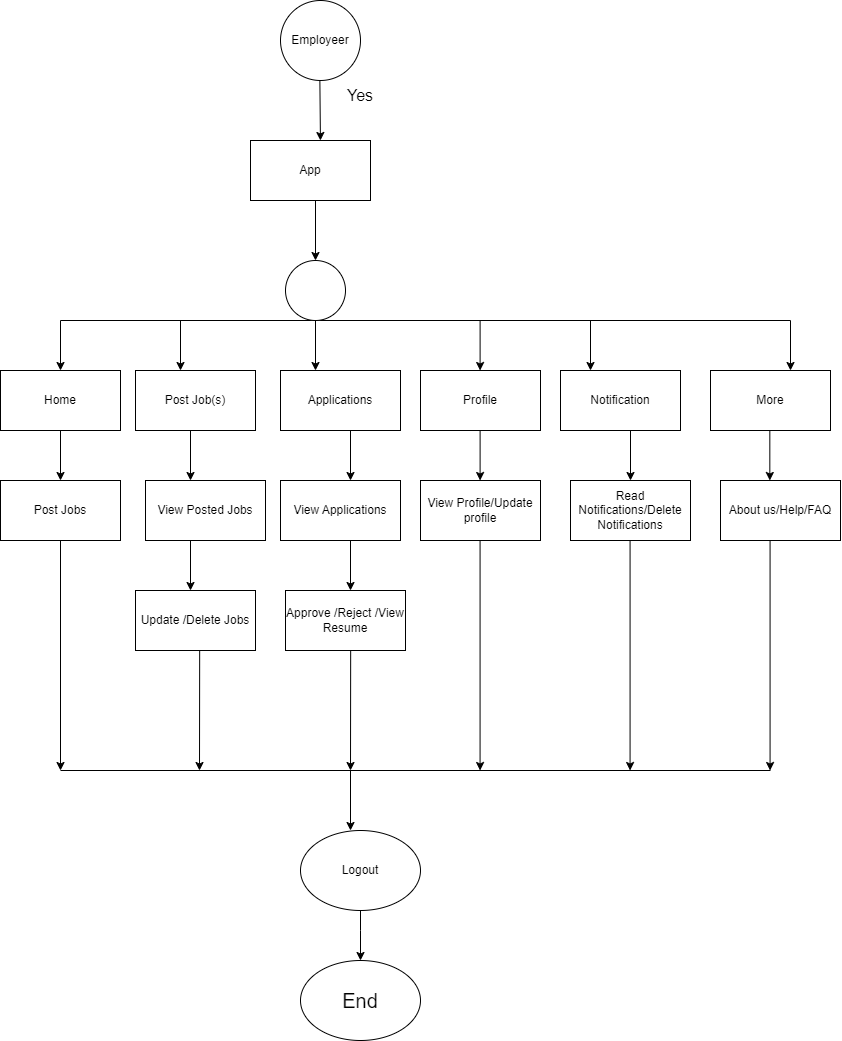

The diagram above was exported from draw.io. Its source (the exported page's mxGraphModel, read from the mxfile embedded in the PNG):
<mxGraphModel dx="1985" dy="803" grid="1" gridSize="10" guides="1" tooltips="1" connect="1" arrows="1" fold="1" page="1" pageScale="1" pageWidth="1390" pageHeight="980" math="0" shadow="0">
  <root>
    <mxCell id="0" />
    <mxCell id="1" parent="0" />
    <mxCell id="-Oge4ZInYXaSP1xSd-op-142" value="" style="endArrow=classic;html=1;rounded=0;entryX=0.5;entryY=0;entryDx=0;entryDy=0;" parent="1" edge="1">
      <mxGeometry width="50" height="50" relative="1" as="geometry">
        <mxPoint x="329.37" y="430" as="sourcePoint" />
        <mxPoint x="329.93" y="490" as="targetPoint" />
      </mxGeometry>
    </mxCell>
    <mxCell id="-Oge4ZInYXaSP1xSd-op-143" value="App" style="rounded=0;whiteSpace=wrap;html=1;" parent="1" vertex="1">
      <mxGeometry x="260" y="490" width="120" height="60" as="geometry" />
    </mxCell>
    <mxCell id="-Oge4ZInYXaSP1xSd-op-153" value="" style="endArrow=none;html=1;rounded=0;" parent="1" edge="1">
      <mxGeometry width="50" height="50" relative="1" as="geometry">
        <mxPoint x="70" y="670" as="sourcePoint" />
        <mxPoint x="800" y="670" as="targetPoint" />
      </mxGeometry>
    </mxCell>
    <mxCell id="-Oge4ZInYXaSP1xSd-op-154" value="" style="endArrow=classic;html=1;rounded=0;" parent="1" edge="1">
      <mxGeometry width="50" height="50" relative="1" as="geometry">
        <mxPoint x="70" y="670" as="sourcePoint" />
        <mxPoint x="70" y="720" as="targetPoint" />
      </mxGeometry>
    </mxCell>
    <mxCell id="-Oge4ZInYXaSP1xSd-op-155" value="" style="endArrow=classic;html=1;rounded=0;" parent="1" edge="1">
      <mxGeometry width="50" height="50" relative="1" as="geometry">
        <mxPoint x="190" y="670" as="sourcePoint" />
        <mxPoint x="190" y="720" as="targetPoint" />
      </mxGeometry>
    </mxCell>
    <mxCell id="-Oge4ZInYXaSP1xSd-op-156" value="" style="endArrow=classic;html=1;rounded=0;" parent="1" edge="1">
      <mxGeometry width="50" height="50" relative="1" as="geometry">
        <mxPoint x="325" y="670" as="sourcePoint" />
        <mxPoint x="325" y="720" as="targetPoint" />
      </mxGeometry>
    </mxCell>
    <mxCell id="-Oge4ZInYXaSP1xSd-op-157" value="" style="endArrow=classic;html=1;rounded=0;" parent="1" edge="1">
      <mxGeometry width="50" height="50" relative="1" as="geometry">
        <mxPoint x="489.6" y="670" as="sourcePoint" />
        <mxPoint x="489.6" y="720" as="targetPoint" />
      </mxGeometry>
    </mxCell>
    <mxCell id="-Oge4ZInYXaSP1xSd-op-158" value="" style="endArrow=classic;html=1;rounded=0;" parent="1" edge="1">
      <mxGeometry width="50" height="50" relative="1" as="geometry">
        <mxPoint x="600" y="670" as="sourcePoint" />
        <mxPoint x="600" y="720" as="targetPoint" />
      </mxGeometry>
    </mxCell>
    <mxCell id="-Oge4ZInYXaSP1xSd-op-159" value="Home" style="rounded=0;whiteSpace=wrap;html=1;" parent="1" vertex="1">
      <mxGeometry x="10" y="720" width="120" height="60" as="geometry" />
    </mxCell>
    <mxCell id="-Oge4ZInYXaSP1xSd-op-160" value="" style="endArrow=classic;html=1;rounded=0;" parent="1" edge="1">
      <mxGeometry width="50" height="50" relative="1" as="geometry">
        <mxPoint x="70" y="780" as="sourcePoint" />
        <mxPoint x="70" y="830" as="targetPoint" />
      </mxGeometry>
    </mxCell>
    <mxCell id="-Oge4ZInYXaSP1xSd-op-161" value="Post Jobs" style="rounded=0;whiteSpace=wrap;html=1;" parent="1" vertex="1">
      <mxGeometry x="10" y="830" width="120" height="60" as="geometry" />
    </mxCell>
    <mxCell id="-Oge4ZInYXaSP1xSd-op-162" value="Post Job(s)" style="rounded=0;whiteSpace=wrap;html=1;" parent="1" vertex="1">
      <mxGeometry x="145" y="720" width="120" height="60" as="geometry" />
    </mxCell>
    <mxCell id="-Oge4ZInYXaSP1xSd-op-163" value="Applications" style="rounded=0;whiteSpace=wrap;html=1;" parent="1" vertex="1">
      <mxGeometry x="290" y="720" width="120" height="60" as="geometry" />
    </mxCell>
    <mxCell id="-Oge4ZInYXaSP1xSd-op-164" value="Profile" style="rounded=0;whiteSpace=wrap;html=1;" parent="1" vertex="1">
      <mxGeometry x="430" y="720" width="120" height="60" as="geometry" />
    </mxCell>
    <mxCell id="-Oge4ZInYXaSP1xSd-op-165" value="Notification" style="rounded=0;whiteSpace=wrap;html=1;" parent="1" vertex="1">
      <mxGeometry x="570" y="720" width="120" height="60" as="geometry" />
    </mxCell>
    <mxCell id="-Oge4ZInYXaSP1xSd-op-166" value="" style="endArrow=classic;html=1;rounded=0;" parent="1" edge="1">
      <mxGeometry width="50" height="50" relative="1" as="geometry">
        <mxPoint x="640" y="780" as="sourcePoint" />
        <mxPoint x="640" y="830" as="targetPoint" />
      </mxGeometry>
    </mxCell>
    <mxCell id="-Oge4ZInYXaSP1xSd-op-167" value="" style="endArrow=classic;html=1;rounded=0;" parent="1" edge="1">
      <mxGeometry width="50" height="50" relative="1" as="geometry">
        <mxPoint x="489.6" y="780" as="sourcePoint" />
        <mxPoint x="489.6" y="830" as="targetPoint" />
      </mxGeometry>
    </mxCell>
    <mxCell id="-Oge4ZInYXaSP1xSd-op-168" value="" style="endArrow=classic;html=1;rounded=0;" parent="1" edge="1">
      <mxGeometry width="50" height="50" relative="1" as="geometry">
        <mxPoint x="360" y="780" as="sourcePoint" />
        <mxPoint x="360" y="830" as="targetPoint" />
      </mxGeometry>
    </mxCell>
    <mxCell id="-Oge4ZInYXaSP1xSd-op-169" value="" style="endArrow=classic;html=1;rounded=0;" parent="1" edge="1">
      <mxGeometry width="50" height="50" relative="1" as="geometry">
        <mxPoint x="200" y="780" as="sourcePoint" />
        <mxPoint x="200" y="830" as="targetPoint" />
      </mxGeometry>
    </mxCell>
    <mxCell id="-Oge4ZInYXaSP1xSd-op-170" value="More" style="rounded=0;whiteSpace=wrap;html=1;" parent="1" vertex="1">
      <mxGeometry x="720" y="720" width="120" height="60" as="geometry" />
    </mxCell>
    <mxCell id="-Oge4ZInYXaSP1xSd-op-171" value="" style="endArrow=classic;html=1;rounded=0;" parent="1" edge="1">
      <mxGeometry width="50" height="50" relative="1" as="geometry">
        <mxPoint x="800" y="670" as="sourcePoint" />
        <mxPoint x="800" y="720" as="targetPoint" />
      </mxGeometry>
    </mxCell>
    <mxCell id="-Oge4ZInYXaSP1xSd-op-172" value="View Posted Jobs" style="rounded=0;whiteSpace=wrap;html=1;" parent="1" vertex="1">
      <mxGeometry x="155" y="830" width="120" height="60" as="geometry" />
    </mxCell>
    <mxCell id="-Oge4ZInYXaSP1xSd-op-173" value="View Applications" style="rounded=0;whiteSpace=wrap;html=1;" parent="1" vertex="1">
      <mxGeometry x="290" y="830" width="120" height="60" as="geometry" />
    </mxCell>
    <mxCell id="-Oge4ZInYXaSP1xSd-op-174" value="View Profile/Update profile" style="rounded=0;whiteSpace=wrap;html=1;" parent="1" vertex="1">
      <mxGeometry x="430" y="830" width="120" height="60" as="geometry" />
    </mxCell>
    <mxCell id="-Oge4ZInYXaSP1xSd-op-175" value="Read Notifications/Delete Notifications" style="rounded=0;whiteSpace=wrap;html=1;" parent="1" vertex="1">
      <mxGeometry x="580" y="830" width="120" height="60" as="geometry" />
    </mxCell>
    <mxCell id="-Oge4ZInYXaSP1xSd-op-176" value="About us/Help/FAQ" style="rounded=0;whiteSpace=wrap;html=1;" parent="1" vertex="1">
      <mxGeometry x="730" y="830" width="120" height="60" as="geometry" />
    </mxCell>
    <mxCell id="-Oge4ZInYXaSP1xSd-op-177" value="" style="endArrow=classic;html=1;rounded=0;" parent="1" edge="1">
      <mxGeometry width="50" height="50" relative="1" as="geometry">
        <mxPoint x="779.33" y="780" as="sourcePoint" />
        <mxPoint x="779.33" y="830" as="targetPoint" />
      </mxGeometry>
    </mxCell>
    <mxCell id="-Oge4ZInYXaSP1xSd-op-179" value="" style="endArrow=classic;html=1;rounded=0;" parent="1" edge="1">
      <mxGeometry width="50" height="50" relative="1" as="geometry">
        <mxPoint x="200" y="890" as="sourcePoint" />
        <mxPoint x="200" y="940" as="targetPoint" />
      </mxGeometry>
    </mxCell>
    <mxCell id="-Oge4ZInYXaSP1xSd-op-180" value="Update /Delete Jobs" style="rounded=0;whiteSpace=wrap;html=1;" parent="1" vertex="1">
      <mxGeometry x="145" y="940" width="120" height="60" as="geometry" />
    </mxCell>
    <mxCell id="-Oge4ZInYXaSP1xSd-op-181" value="" style="endArrow=classic;html=1;rounded=0;" parent="1" edge="1">
      <mxGeometry width="50" height="50" relative="1" as="geometry">
        <mxPoint x="360" y="890" as="sourcePoint" />
        <mxPoint x="360" y="940" as="targetPoint" />
      </mxGeometry>
    </mxCell>
    <mxCell id="-Oge4ZInYXaSP1xSd-op-182" value="Approve /Reject /View Resume" style="rounded=0;whiteSpace=wrap;html=1;" parent="1" vertex="1">
      <mxGeometry x="295" y="940" width="120" height="60" as="geometry" />
    </mxCell>
    <mxCell id="-Oge4ZInYXaSP1xSd-op-183" value="" style="endArrow=classic;html=1;rounded=0;" parent="1" edge="1">
      <mxGeometry width="50" height="50" relative="1" as="geometry">
        <mxPoint x="70" y="890" as="sourcePoint" />
        <mxPoint x="70" y="1120" as="targetPoint" />
      </mxGeometry>
    </mxCell>
    <mxCell id="-Oge4ZInYXaSP1xSd-op-184" value="" style="endArrow=classic;html=1;rounded=0;" parent="1" edge="1">
      <mxGeometry width="50" height="50" relative="1" as="geometry">
        <mxPoint x="209.17" y="1000" as="sourcePoint" />
        <mxPoint x="209" y="1120" as="targetPoint" />
      </mxGeometry>
    </mxCell>
    <mxCell id="-Oge4ZInYXaSP1xSd-op-185" value="" style="endArrow=classic;html=1;rounded=0;" parent="1" edge="1">
      <mxGeometry width="50" height="50" relative="1" as="geometry">
        <mxPoint x="489.57" y="890" as="sourcePoint" />
        <mxPoint x="489.57" y="1120" as="targetPoint" />
      </mxGeometry>
    </mxCell>
    <mxCell id="-Oge4ZInYXaSP1xSd-op-186" value="" style="endArrow=classic;html=1;rounded=0;" parent="1" edge="1">
      <mxGeometry width="50" height="50" relative="1" as="geometry">
        <mxPoint x="779.5699999999999" y="890" as="sourcePoint" />
        <mxPoint x="779.5699999999999" y="1120" as="targetPoint" />
      </mxGeometry>
    </mxCell>
    <mxCell id="-Oge4ZInYXaSP1xSd-op-187" value="" style="endArrow=classic;html=1;rounded=0;" parent="1" edge="1">
      <mxGeometry width="50" height="50" relative="1" as="geometry">
        <mxPoint x="639.5699999999999" y="890" as="sourcePoint" />
        <mxPoint x="639.5699999999999" y="1120" as="targetPoint" />
      </mxGeometry>
    </mxCell>
    <mxCell id="-Oge4ZInYXaSP1xSd-op-188" value="" style="endArrow=classic;html=1;rounded=0;" parent="1" edge="1">
      <mxGeometry width="50" height="50" relative="1" as="geometry">
        <mxPoint x="360.16999999999996" y="1000" as="sourcePoint" />
        <mxPoint x="360" y="1120" as="targetPoint" />
      </mxGeometry>
    </mxCell>
    <mxCell id="-Oge4ZInYXaSP1xSd-op-189" value="" style="endArrow=none;html=1;rounded=0;" parent="1" edge="1">
      <mxGeometry width="50" height="50" relative="1" as="geometry">
        <mxPoint x="70" y="1120" as="sourcePoint" />
        <mxPoint x="780" y="1120" as="targetPoint" />
      </mxGeometry>
    </mxCell>
    <mxCell id="-Oge4ZInYXaSP1xSd-op-190" value="" style="endArrow=classic;html=1;rounded=0;" parent="1" edge="1">
      <mxGeometry width="50" height="50" relative="1" as="geometry">
        <mxPoint x="360" y="1120" as="sourcePoint" />
        <mxPoint x="360" y="1180" as="targetPoint" />
      </mxGeometry>
    </mxCell>
    <mxCell id="-Oge4ZInYXaSP1xSd-op-191" value="Logout" style="ellipse;whiteSpace=wrap;html=1;" parent="1" vertex="1">
      <mxGeometry x="310" y="1180" width="120" height="80" as="geometry" />
    </mxCell>
    <mxCell id="-Oge4ZInYXaSP1xSd-op-192" value="&lt;font style=&quot;font-size: 20px;&quot;&gt;End&lt;/font&gt;" style="ellipse;whiteSpace=wrap;html=1;" parent="1" vertex="1">
      <mxGeometry x="310" y="1310" width="120" height="80" as="geometry" />
    </mxCell>
    <mxCell id="-Oge4ZInYXaSP1xSd-op-193" value="" style="endArrow=classic;html=1;rounded=0;exitX=0.5;exitY=1;exitDx=0;exitDy=0;" parent="1" source="-Oge4ZInYXaSP1xSd-op-191" target="-Oge4ZInYXaSP1xSd-op-192" edge="1">
      <mxGeometry width="50" height="50" relative="1" as="geometry">
        <mxPoint x="420" y="1160" as="sourcePoint" />
        <mxPoint x="470" y="1110" as="targetPoint" />
        <Array as="points">
          <mxPoint x="370" y="1280" />
        </Array>
      </mxGeometry>
    </mxCell>
    <mxCell id="Q197Q-vN8egKps1HSnJV-1" value="Employeer" style="ellipse;whiteSpace=wrap;html=1;aspect=fixed;" parent="1" vertex="1">
      <mxGeometry x="290" y="350" width="80" height="80" as="geometry" />
    </mxCell>
    <mxCell id="Q197Q-vN8egKps1HSnJV-2" value="Yes" style="text;html=1;align=center;verticalAlign=middle;whiteSpace=wrap;rounded=0;fontSize=16;" parent="1" vertex="1">
      <mxGeometry x="340" y="430" width="60" height="30" as="geometry" />
    </mxCell>
    <mxCell id="W34PDxPSB1UdNrzoeLgc-1" value="" style="ellipse;whiteSpace=wrap;html=1;aspect=fixed;" vertex="1" parent="1">
      <mxGeometry x="295" y="610" width="60" height="60" as="geometry" />
    </mxCell>
    <mxCell id="W34PDxPSB1UdNrzoeLgc-2" value="" style="endArrow=classic;html=1;rounded=0;entryX=0.5;entryY=0;entryDx=0;entryDy=0;" edge="1" parent="1" target="W34PDxPSB1UdNrzoeLgc-1">
      <mxGeometry width="50" height="50" relative="1" as="geometry">
        <mxPoint x="325" y="550" as="sourcePoint" />
        <mxPoint x="480" y="500" as="targetPoint" />
      </mxGeometry>
    </mxCell>
  </root>
</mxGraphModel>